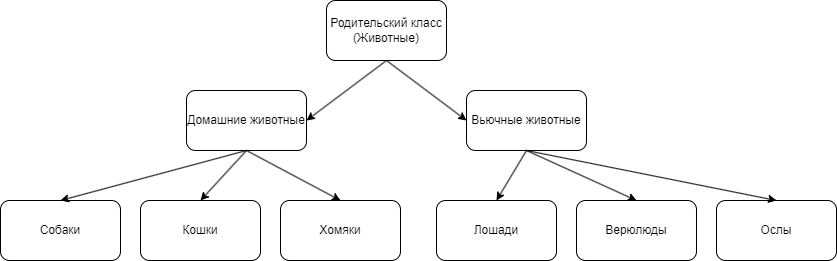

The diagram above was exported from draw.io. Its source (the exported page's mxGraphModel, read from the mxfile embedded in the PNG):
<mxGraphModel dx="2074" dy="1148" grid="1" gridSize="10" guides="1" tooltips="1" connect="1" arrows="1" fold="1" page="1" pageScale="1" pageWidth="827" pageHeight="1169" math="0" shadow="0">
  <root>
    <mxCell id="WIyWlLk6GJQsqaUBKTNV-0" />
    <mxCell id="WIyWlLk6GJQsqaUBKTNV-1" parent="WIyWlLk6GJQsqaUBKTNV-0" />
    <mxCell id="_IOmOXlGP-5Wc56mDS1v-0" value="Родительский класс&lt;br&gt;(Животные)" style="rounded=1;whiteSpace=wrap;html=1;" vertex="1" parent="WIyWlLk6GJQsqaUBKTNV-1">
      <mxGeometry x="340" y="150" width="120" height="60" as="geometry" />
    </mxCell>
    <mxCell id="_IOmOXlGP-5Wc56mDS1v-1" value="Домашние животные" style="rounded=1;whiteSpace=wrap;html=1;" vertex="1" parent="WIyWlLk6GJQsqaUBKTNV-1">
      <mxGeometry x="200" y="240" width="120" height="60" as="geometry" />
    </mxCell>
    <mxCell id="_IOmOXlGP-5Wc56mDS1v-2" value="Вьючные животные" style="rounded=1;whiteSpace=wrap;html=1;" vertex="1" parent="WIyWlLk6GJQsqaUBKTNV-1">
      <mxGeometry x="480" y="240" width="120" height="60" as="geometry" />
    </mxCell>
    <mxCell id="_IOmOXlGP-5Wc56mDS1v-3" value="" style="endArrow=classic;html=1;rounded=0;exitX=0.5;exitY=1;exitDx=0;exitDy=0;entryX=0;entryY=0.5;entryDx=0;entryDy=0;" edge="1" parent="WIyWlLk6GJQsqaUBKTNV-1" source="_IOmOXlGP-5Wc56mDS1v-0" target="_IOmOXlGP-5Wc56mDS1v-2">
      <mxGeometry width="50" height="50" relative="1" as="geometry">
        <mxPoint x="400" y="590" as="sourcePoint" />
        <mxPoint x="450" y="540" as="targetPoint" />
      </mxGeometry>
    </mxCell>
    <mxCell id="_IOmOXlGP-5Wc56mDS1v-4" value="" style="endArrow=classic;html=1;rounded=0;exitX=0.5;exitY=1;exitDx=0;exitDy=0;entryX=1;entryY=0.5;entryDx=0;entryDy=0;" edge="1" parent="WIyWlLk6GJQsqaUBKTNV-1" source="_IOmOXlGP-5Wc56mDS1v-0" target="_IOmOXlGP-5Wc56mDS1v-1">
      <mxGeometry width="50" height="50" relative="1" as="geometry">
        <mxPoint x="400" y="590" as="sourcePoint" />
        <mxPoint x="450" y="540" as="targetPoint" />
      </mxGeometry>
    </mxCell>
    <mxCell id="_IOmOXlGP-5Wc56mDS1v-6" value="Собаки" style="rounded=1;whiteSpace=wrap;html=1;" vertex="1" parent="WIyWlLk6GJQsqaUBKTNV-1">
      <mxGeometry x="14" y="350" width="120" height="60" as="geometry" />
    </mxCell>
    <mxCell id="_IOmOXlGP-5Wc56mDS1v-7" value="Кошки" style="rounded=1;whiteSpace=wrap;html=1;" vertex="1" parent="WIyWlLk6GJQsqaUBKTNV-1">
      <mxGeometry x="154" y="350" width="120" height="60" as="geometry" />
    </mxCell>
    <mxCell id="_IOmOXlGP-5Wc56mDS1v-8" value="Хомяки" style="rounded=1;whiteSpace=wrap;html=1;" vertex="1" parent="WIyWlLk6GJQsqaUBKTNV-1">
      <mxGeometry x="294" y="350" width="120" height="60" as="geometry" />
    </mxCell>
    <mxCell id="_IOmOXlGP-5Wc56mDS1v-9" value="Лошади" style="rounded=1;whiteSpace=wrap;html=1;" vertex="1" parent="WIyWlLk6GJQsqaUBKTNV-1">
      <mxGeometry x="450" y="350" width="120" height="60" as="geometry" />
    </mxCell>
    <mxCell id="_IOmOXlGP-5Wc56mDS1v-10" value="Верюлюды" style="rounded=1;whiteSpace=wrap;html=1;" vertex="1" parent="WIyWlLk6GJQsqaUBKTNV-1">
      <mxGeometry x="590" y="350" width="120" height="60" as="geometry" />
    </mxCell>
    <mxCell id="_IOmOXlGP-5Wc56mDS1v-11" value="Ослы" style="rounded=1;whiteSpace=wrap;html=1;" vertex="1" parent="WIyWlLk6GJQsqaUBKTNV-1">
      <mxGeometry x="730" y="350" width="120" height="60" as="geometry" />
    </mxCell>
    <mxCell id="_IOmOXlGP-5Wc56mDS1v-12" value="" style="endArrow=classic;html=1;rounded=0;exitX=0.5;exitY=1;exitDx=0;exitDy=0;entryX=0.5;entryY=0;entryDx=0;entryDy=0;" edge="1" parent="WIyWlLk6GJQsqaUBKTNV-1" source="_IOmOXlGP-5Wc56mDS1v-1" target="_IOmOXlGP-5Wc56mDS1v-6">
      <mxGeometry width="50" height="50" relative="1" as="geometry">
        <mxPoint x="570" y="510" as="sourcePoint" />
        <mxPoint x="620" y="460" as="targetPoint" />
      </mxGeometry>
    </mxCell>
    <mxCell id="_IOmOXlGP-5Wc56mDS1v-13" value="" style="endArrow=classic;html=1;rounded=0;entryX=0.5;entryY=0;entryDx=0;entryDy=0;" edge="1" parent="WIyWlLk6GJQsqaUBKTNV-1" target="_IOmOXlGP-5Wc56mDS1v-7">
      <mxGeometry width="50" height="50" relative="1" as="geometry">
        <mxPoint x="260" y="300" as="sourcePoint" />
        <mxPoint x="84" y="360" as="targetPoint" />
      </mxGeometry>
    </mxCell>
    <mxCell id="_IOmOXlGP-5Wc56mDS1v-14" value="" style="endArrow=classic;html=1;rounded=0;exitX=0.5;exitY=1;exitDx=0;exitDy=0;entryX=0.5;entryY=0;entryDx=0;entryDy=0;" edge="1" parent="WIyWlLk6GJQsqaUBKTNV-1" source="_IOmOXlGP-5Wc56mDS1v-1" target="_IOmOXlGP-5Wc56mDS1v-8">
      <mxGeometry width="50" height="50" relative="1" as="geometry">
        <mxPoint x="280" y="320" as="sourcePoint" />
        <mxPoint x="94" y="370" as="targetPoint" />
      </mxGeometry>
    </mxCell>
    <mxCell id="_IOmOXlGP-5Wc56mDS1v-15" value="" style="endArrow=classic;html=1;rounded=0;exitX=0.5;exitY=1;exitDx=0;exitDy=0;entryX=0.5;entryY=0;entryDx=0;entryDy=0;" edge="1" parent="WIyWlLk6GJQsqaUBKTNV-1" source="_IOmOXlGP-5Wc56mDS1v-2" target="_IOmOXlGP-5Wc56mDS1v-9">
      <mxGeometry width="50" height="50" relative="1" as="geometry">
        <mxPoint x="290" y="330" as="sourcePoint" />
        <mxPoint x="104" y="380" as="targetPoint" />
      </mxGeometry>
    </mxCell>
    <mxCell id="_IOmOXlGP-5Wc56mDS1v-16" value="" style="endArrow=classic;html=1;rounded=0;entryX=0.5;entryY=0;entryDx=0;entryDy=0;" edge="1" parent="WIyWlLk6GJQsqaUBKTNV-1" target="_IOmOXlGP-5Wc56mDS1v-10">
      <mxGeometry width="50" height="50" relative="1" as="geometry">
        <mxPoint x="540" y="300" as="sourcePoint" />
        <mxPoint x="114" y="390" as="targetPoint" />
      </mxGeometry>
    </mxCell>
    <mxCell id="_IOmOXlGP-5Wc56mDS1v-17" value="" style="endArrow=classic;html=1;rounded=0;exitX=0.5;exitY=1;exitDx=0;exitDy=0;entryX=0.5;entryY=0;entryDx=0;entryDy=0;" edge="1" parent="WIyWlLk6GJQsqaUBKTNV-1" source="_IOmOXlGP-5Wc56mDS1v-2" target="_IOmOXlGP-5Wc56mDS1v-11">
      <mxGeometry width="50" height="50" relative="1" as="geometry">
        <mxPoint x="310" y="350" as="sourcePoint" />
        <mxPoint x="124" y="400" as="targetPoint" />
      </mxGeometry>
    </mxCell>
  </root>
</mxGraphModel>